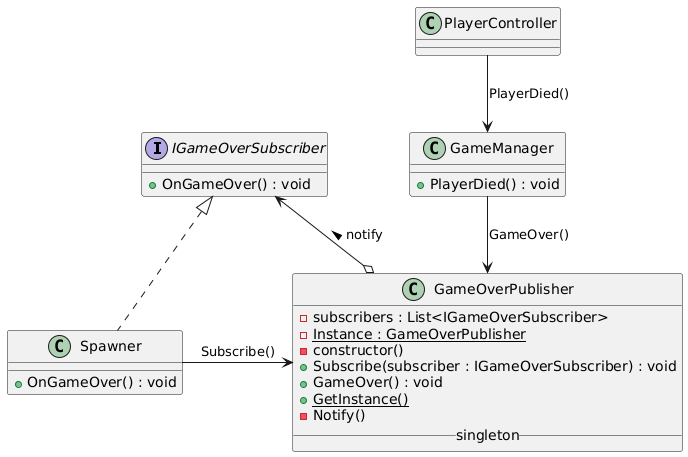

The diagram above was rendered by PlantUML. Its source (embedded in the PNG):
@startuml
interface IGameOverSubscriber {
    +OnGameOver() : void
}

class GameOverPublisher {
    -subscribers : List<IGameOverSubscriber>
    -{static}Instance : GameOverPublisher
    -constructor()
    +Subscribe(subscriber : IGameOverSubscriber) : void
    +GameOver() : void
    +{static}GetInstance()
    -Notify()
    __singleton__
}

class Spawner {
    +OnGameOver() : void
}

class PlayerController {
}

class GameManager {
    +PlayerDied() : void
}


GameOverPublisher o--> IGameOverSubscriber : notify >
Spawner .up.|> IGameOverSubscriber
Spawner -right-> GameOverPublisher : Subscribe()

PlayerController --> GameManager : PlayerDied()
GameManager --> GameOverPublisher : GameOver()
@enduml